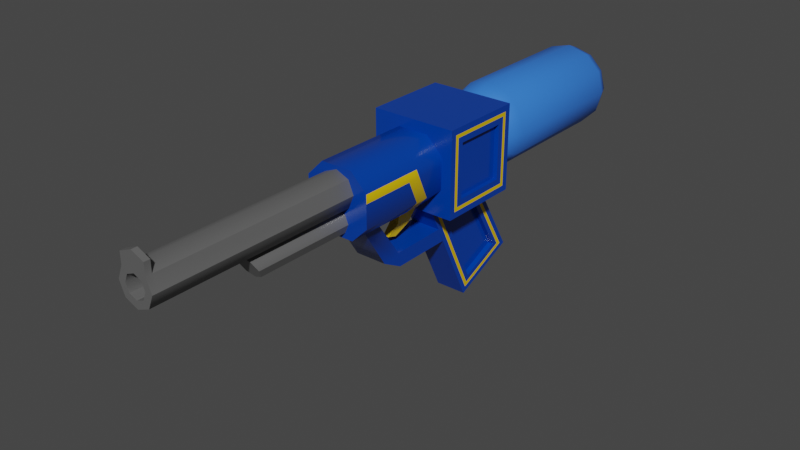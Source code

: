 # Source: Tembakan.blend  (saved by Blender 2.93.20; exported with 4.5.12 LTS)
import bpy
from mathutils import Matrix  # noqa: F401  (used for matrix-valued properties, if any)

bpy.ops.wm.read_factory_settings(use_empty=True)
scene = bpy.context.scene
scene.name = 'Scene'

# ---- collections
col_collection = bpy.data.collections.new('Collection'); scene.collection.children.link(col_collection)

# ---- materials (node trees are filled in below, after node groups)
mat_material_002 = bpy.data.materials.new('Material.002')
mat_material_002.use_transparent_shadow = False
mat_material_003 = bpy.data.materials.new('Material.003')
mat_material_003.use_transparent_shadow = False
mat_material_004 = bpy.data.materials.new('Material.004')
mat_material_004.use_transparent_shadow = False
mat_material_001 = bpy.data.materials.new('Material.001')
mat_material_001.use_transparent_shadow = False

# ---- node groups
ng_auto_smooth = bpy.data.node_groups.new('Auto Smooth', 'GeometryNodeTree')
_s = ng_auto_smooth.interface.new_socket(name='Geometry', in_out='OUTPUT', socket_type='NodeSocketGeometry')
_s = ng_auto_smooth.interface.new_socket(name='Geometry', in_out='INPUT', socket_type='NodeSocketGeometry')
_s = ng_auto_smooth.interface.new_socket(name='Angle', in_out='INPUT', socket_type='NodeSocketFloat')
_s.subtype = 'ANGLE'
_s.min_value = 0.0
_s.max_value = 3.142
ng_auto_smooth.is_modifier = True
_N = ng_auto_smooth.nodes; _L = ng_auto_smooth.links
n0 = _N.new('NodeGroupOutput'); n0.name = 'Group Output'; n0.location = (480, -100)
n1 = _N.new('NodeGroupInput'); n1.name = 'Group Input'; n1.location = (-420, -300)
n2 = _N.new('NodeGroupInput'); n2.name = 'Group Input.001'; n2.location = (-60, -100)
n3 = _N.new('GeometryNodeSetShadeSmooth'); n3.name = 'Set Shade Smooth'; n3.location = (120, -100)
n3.domain = 'EDGE'
n4 = _N.new('GeometryNodeSetShadeSmooth'); n4.name = 'Set Shade Smooth.001'; n4.location = (300, -100)
n5 = _N.new('GeometryNodeInputMeshEdgeAngle'); n5.name = 'Edge Angle'; n5.location = (-420, -220)
n6 = _N.new('GeometryNodeInputEdgeSmooth'); n6.name = 'Is Edge Smooth'; n6.location = (-60, -160)
n7 = _N.new('GeometryNodeInputShadeSmooth'); n7.name = 'Is Face Smooth'; n7.location = (-240, -340)
n8 = _N.new('FunctionNodeBooleanMath'); n8.name = 'Boolean Math'; n8.location = (-60, -220)
n9 = _N.new('FunctionNodeCompare'); n9.name = 'Compare'; n9.location = (-240, -180)
n9.operation = 'LESS_EQUAL'
_L.new(n5.outputs[0], n9.inputs[0])
_L.new(n4.outputs[0], n0.inputs[0])
_L.new(n1.outputs[1], n9.inputs[1])
_L.new(n9.outputs[0], n8.inputs[0])
_L.new(n7.outputs[0], n8.inputs[1])
_L.new(n2.outputs[0], n3.inputs[0])
_L.new(n6.outputs[0], n3.inputs[1])
_L.new(n3.outputs[0], n4.inputs[0])
_L.new(n8.outputs[0], n3.inputs[2])
n0.is_active_output = True

# ---- material node trees
mat_material_002.use_nodes = True; mat_material_002.node_tree.nodes.clear()
_N = mat_material_002.node_tree.nodes; _L = mat_material_002.node_tree.links
n0 = _N.new('ShaderNodeBsdfPrincipled'); n0.name = 'Principled BSDF'; n0.location = (10, 300)
n0.distribution = 'GGX'
n0.subsurface_method = 'BURLEY'
n0.inputs[0].default_value = (0.0, 0.04721, 0.3672, 1.0)
n0.inputs[2].default_value = 0.1838
n0.inputs[3].default_value = 1.45
n0.inputs[27].default_value = (0.0, 0.0, 0.0, 1.0)
n0.inputs[28].default_value = 1.0
n1 = _N.new('ShaderNodeOutputMaterial'); n1.name = 'Material Output'; n1.location = (300, 300)
_L.new(n0.outputs[0], n1.inputs[0])
n1.is_active_output = True
mat_material_003.use_nodes = True; mat_material_003.node_tree.nodes.clear()
_N = mat_material_003.node_tree.nodes; _L = mat_material_003.node_tree.links
n0 = _N.new('ShaderNodeBsdfPrincipled'); n0.name = 'Principled BSDF'; n0.location = (10, 300)
n0.distribution = 'GGX'
n0.subsurface_method = 'BURLEY'
n0.inputs[0].default_value = (0.214, 0.214, 0.214, 1.0)
n0.inputs[1].default_value = 0.5294
n0.inputs[3].default_value = 1.45
n0.inputs[27].default_value = (0.0, 0.0, 0.0, 1.0)
n0.inputs[28].default_value = 1.0
n1 = _N.new('ShaderNodeOutputMaterial'); n1.name = 'Material Output'; n1.location = (300, 300)
_L.new(n0.outputs[0], n1.inputs[0])
n1.is_active_output = True
mat_material_004.use_nodes = True; mat_material_004.node_tree.nodes.clear()
_N = mat_material_004.node_tree.nodes; _L = mat_material_004.node_tree.links
n0 = _N.new('ShaderNodeBsdfPrincipled'); n0.name = 'Principled BSDF'; n0.location = (10, 300)
n0.distribution = 'GGX'
n0.subsurface_method = 'BURLEY'
n0.inputs[0].default_value = (0.8, 0.5222, 0.0, 1.0)
n0.inputs[3].default_value = 1.45
n0.inputs[27].default_value = (0.0, 0.0, 0.0, 1.0)
n0.inputs[28].default_value = 1.0
n1 = _N.new('ShaderNodeOutputMaterial'); n1.name = 'Material Output'; n1.location = (300, 300)
_L.new(n0.outputs[0], n1.inputs[0])
n1.is_active_output = True
mat_material_001.use_nodes = True; mat_material_001.node_tree.nodes.clear()
_N = mat_material_001.node_tree.nodes; _L = mat_material_001.node_tree.links
n0 = _N.new('ShaderNodeBsdfPrincipled'); n0.name = 'Principled BSDF'; n0.location = (10, 300)
n0.distribution = 'GGX'
n0.subsurface_method = 'BURLEY'
n0.inputs[0].default_value = (0.0356, 0.1895, 0.8, 1.0)
n0.inputs[3].default_value = 1.45
n0.inputs[27].default_value = (0.0, 0.0, 0.0, 1.0)
n0.inputs[28].default_value = 1.0
n1 = _N.new('ShaderNodeOutputMaterial'); n1.name = 'Material Output'; n1.location = (300, 300)
_L.new(n0.outputs[0], n1.inputs[0])
n1.is_active_output = True

# ---- world
world_world = bpy.data.worlds.new('World'); scene.world = world_world
world_world.use_nodes = True; world_world.node_tree.nodes.clear()
_N = world_world.node_tree.nodes; _L = world_world.node_tree.links
n0 = _N.new('ShaderNodeOutputWorld'); n0.name = 'World Output'; n0.location = (300, 300)
n1 = _N.new('ShaderNodeBackground'); n1.name = 'Background'; n1.location = (10, 300)
n1.inputs[0].default_value = (0.05088, 0.05088, 0.05088, 1.0)
_L.new(n1.outputs[0], n0.inputs[0])
n0.is_active_output = True
world_world.color = (0.05088, 0.05088, 0.05088)
world_world.use_sun_shadow = False
world_world.sun_shadow_jitter_overblur = 0.0

# ---- meshes
me_cube_001 = bpy.data.meshes.new('Cube.001')
me_cube_001.from_pydata([(-0.7742, -1.0, -1.506), (-0.7742, -1.0, 0.04242), (-0.7742, 1.0, -1.506), (-0.7742, 1.0, 0.04242), (0.7742, -1.0, -1.506), (0.7742, -1.0, 0.04242), (0.7742, 1.0, -1.506), (0.7742, 1.0, 0.04242), (3.305, 0.3044, -0.1777), (3.305, 0.3044, -0.7865), (3.305, -0.3044, -0.7865), (3.305, -0.3044, -0.1777), (3.305, 0.4305, -0.4821), (3.305, -8.827e-08, -0.9126), (3.305, -1.301e-08, -0.05167), (3.305, -0.4305, -0.4821), (7.994, -8.827e-08, -0.9126), (8.13, 0.2574, -0.4821), (8.13, 0.182, -0.6642), (8.13, -8.548e-08, -0.7396), (8.13, -3.812e-08, -0.2247), (8.13, -0.182, -0.3001), (8.13, -0.2574, -0.4821), (8.13, -0.182, -0.6642), (8.13, 0.182, -0.3001), (7.994, 0.3044, -0.7865), (7.994, -0.4305, -0.4821), (7.994, -0.3044, -0.7865), (7.994, -1.301e-08, -0.05167), (7.994, 0.3044, -0.1777), (7.994, 0.4305, -0.4821), (7.994, -0.3044, -0.1777), (8.13, 2.162e-08, 0.2167), (8.13, -0.3044, 0.0906), (8.13, 0.3044, 0.0906), (7.994, 2.162e-08, 0.2167), (7.994, -0.3044, 0.0906), (7.994, 0.3044, 0.0906), (1.0, 0.3707, 0.0202), (1.0, 0.752, -0.3611), (1.0, 1.0, 0.2682), (1.0, 0.752, -1.102), (1.0, 0.3707, -1.484), (1.0, 1.0, -1.732), (1.0, -0.3707, -1.484), (1.0, -0.752, -1.102), (1.0, -1.0, -1.732), (1.0, -0.752, -0.3611), (1.0, -0.3707, 0.0202), (1.0, -1.0, 0.2682), (3.305, 0.752, -0.3611), (3.305, 0.3707, 0.0202), (3.305, 0.4033, -0.134), (3.305, 0.3707, -1.484), (3.305, 0.752, -1.102), (3.305, 0.546, -1.163), (3.305, -0.752, -1.102), (3.305, -0.3707, -1.484), (3.305, -0.546, -1.163), (3.305, -0.3707, 0.0202), (3.305, -0.752, -0.3611), (3.305, -0.4033, -0.134), (3.228, 0.1959, -0.9582), (3.228, 0.1959, -1.35), (3.228, -0.1959, -1.35), (3.228, -0.1959, -0.9582), (3.228, 0.2771, -1.154), (3.228, -7.358e-08, -1.431), (3.228, -2.514e-08, -0.877), (3.228, -0.2771, -1.154), (5.525, -7.358e-08, -1.431), (5.682, -0.2771, -1.154), (5.793, 0.1959, -0.9582), (5.682, 0.2771, -1.154), (5.571, 0.1959, -1.35), (5.571, -0.1959, -1.35), (5.839, -2.514e-08, -0.877), (5.793, -0.1959, -0.9582), (8.13, 0.4305, -0.4821), (8.13, 0.3044, -0.7865), (8.13, -8.827e-08, -0.9126), (8.13, -1.301e-08, -0.05167), (8.13, -0.3044, -0.1777), (8.13, -0.4305, -0.4821), (8.13, -0.3044, -0.7865), (8.13, 0.3044, -0.1777), (4.791, -5.618e-08, -0.4821), (4.791, -0.2574, -0.4821), (4.791, 0.2574, -0.4821), (4.791, -8.548e-08, -0.7396), (4.791, -3.812e-08, -0.2247), (4.791, 0.182, -0.6642), (4.791, -0.182, -0.3001), (4.791, -0.182, -0.6642), (4.791, 0.182, -0.3001), (-0.726, 0.3677, -1.928), (-0.7207, -0.3677, -1.937), (0.5269, 0.3677, -1.928), (0.5124, -0.3677, -1.937), (-1.665, 0.3677, -3.553), (-1.652, -0.3677, -3.549), (-0.5076, 0.3677, -4.077), (-0.512, -0.3677, -4.065), (2.923, 0.3707, 0.0202), (2.923, 0.752, -0.3611), (2.923, 0.3707, -1.484), (2.923, 0.752, -1.102), (2.923, -0.3707, -1.484), (2.923, -0.752, -1.102), (2.923, -0.3707, 0.0202), (2.923, -0.752, -0.3611), (2.488, 0.752, -0.3611), (2.488, 0.3707, -1.484), (2.488, -0.752, -1.102), (2.488, -0.3707, 0.0202), (2.488, 0.3707, 0.0202), (2.488, 0.752, -1.102), (2.488, -0.3707, -1.484), (2.488, -0.752, -0.3611), (1.903, -0.3707, -2.325), (1.903, 0.3707, -2.325), (0.5583, -0.3707, -2.311), (0.4115, -0.3707, -2.65), (0.4115, 0.3707, -2.65), (0.5583, 0.3707, -2.311), (1.853, -0.3707, -2.662), (2.348, -0.3707, -2.392), (1.973, -0.3707, -2.413), (2.348, 0.3707, -2.392), (1.853, 0.3707, -2.662), (1.973, 0.3707, -2.413), (1.803, 0.752, -0.3611), (1.3, 0.3707, -1.484), (1.471, -0.752, -1.102), (1.975, -0.3707, 0.0202), (1.975, 0.3707, 0.0202), (1.471, 0.752, -1.102), (1.3, -0.3707, -1.484), (1.803, -0.752, -0.3611), (1.637, 0.189, -1.484), (1.0, 0.189, -1.484), (1.0, -0.189, -1.484), (1.637, -0.189, -1.484), (1.611, 0.1035, -1.855), (1.277, 0.1035, -1.953), (1.277, -0.1035, -1.953), (1.611, -0.1035, -1.855), (1.869, 0.07076, -2.072), (1.64, 0.07076, -2.139), (1.64, -0.07076, -2.139), (1.869, -0.07076, -2.072), (0.6607, 0.3677, -1.844), (-0.7745, 0.3677, -1.844), (-0.7797, -0.3677, -1.835), (0.6751, -0.3677, -1.835), (-0.4675, 0.3677, -4.187), (-1.784, 0.3677, -3.592), (-1.797, -0.3677, -3.596), (-0.4631, -0.3677, -4.199), (0.3484, 0.2459, -2.04), (-0.6612, 0.2459, -2.04), (-0.6612, -0.2459, -2.04), (0.3484, -0.2459, -2.04), (-0.5612, 0.2459, -3.929), (-1.506, 0.2459, -3.502), (-1.506, -0.2459, -3.502), (-0.5612, -0.2459, -3.929), (-0.8584, -1.0, -1.59), (-0.8584, -1.0, 0.1266), (-0.8584, 1.0, 0.1266), (-0.8584, 1.0, -1.59), (0.8584, 1.0, -1.59), (0.8584, 1.0, 0.1266), (0.8584, -1.0, 0.1266), (0.8584, -1.0, -1.59), (-0.6326, -0.8955, -1.364), (-0.6326, -0.8955, -0.09917), (-0.6326, 0.8955, -0.09917), (-0.6326, 0.8955, -1.364), (0.6326, 0.8955, -1.364), (0.6326, 0.8955, -0.09917), (0.6326, -0.8955, -0.09917), (0.6326, -0.8955, -1.364), (-0.8392, -0.3677, -1.732), (0.8392, -0.3677, -1.732), (-1.943, -0.3677, -3.643), (-0.4139, -0.3677, -4.334), (-0.6612, -0.3677, -2.04), (0.3484, -0.3677, -2.04), (-1.506, -0.3677, -3.502), (-0.5612, -0.3677, -3.929), (0.8392, 0.3677, -1.732), (-0.8392, 0.3677, -1.732), (-0.4139, 0.3677, -4.334), (-1.943, 0.3677, -3.643), (0.3484, 0.3677, -2.04), (-0.6612, 0.3677, -2.04), (-0.5612, 0.3677, -3.929), (-1.506, 0.3677, -3.502), (-1.0, -1.0, -1.732), (-1.0, -1.0, 0.2682), (-1.0, 1.0, 0.2682), (-1.0, 1.0, -1.732), (1.0, 1.0, -1.732), (1.0, 1.0, 0.2682), (1.0, -1.0, 0.2682), (1.0, -1.0, -1.732), (-0.6326, -1.0, -1.364), (-0.6326, -1.0, -0.09917), (-0.6326, 1.0, -0.09917), (-0.6326, 1.0, -1.364), (0.6326, 1.0, -1.364), (0.6326, 1.0, -0.09917), (0.6326, -1.0, -0.09917), (0.6326, -1.0, -1.364), (2.285, 0.3707, 0.0202), (1.788, 0.752, -1.102), (1.619, -0.3707, -1.484), (2.116, -0.752, -0.3611), (2.116, 0.752, -0.3611), (1.619, 0.3707, -1.484), (1.788, -0.752, -1.102), (2.285, -0.3707, 0.0202), (1.0, -0.752, -0.6101), (3.305, -0.752, -0.6101), (2.923, -0.752, -0.6101), (2.488, -0.752, -0.6101), (1.692, -0.752, -0.6101), (2.006, -0.752, -0.6101), (1.0, 0.752, -0.5663), (3.305, 0.752, -0.5663), (2.923, 0.752, -0.5663), (2.488, 0.752, -0.5663), (1.711, 0.752, -0.5663), (2.025, 0.752, -0.5663), (-4.932, 0.9782, -0.6241), (-1.627, 0.9782, -0.6393), (-4.934, 0.8471, -1.113), (-1.629, 0.8471, -1.128), (-4.936, 0.4891, -1.471), (-1.631, 0.4891, -1.486), (-4.937, -2.464e-07, -1.602), (-1.631, 1.997e-07, -1.618), (-4.936, -0.4891, -1.471), (-1.631, -0.4891, -1.486), (-4.934, -0.8471, -1.113), (-1.629, -0.8471, -1.128), (-4.932, -0.9782, -0.6241), (-1.627, -0.9782, -0.6393), (-4.93, -0.8471, -0.135), (-1.625, -0.8471, -0.1503), (-4.928, -0.4891, 0.223), (-1.623, -0.4891, 0.2078), (-4.928, -4.548e-07, 0.3541), (-1.622, -8.68e-09, 0.3388), (-4.928, 0.4891, 0.223), (-1.623, 0.4891, 0.2078), (-4.93, 0.8471, -0.135), (-1.625, 0.8471, -0.1503), (-5.237, 0.8533, -0.6227), (-5.239, 0.739, -1.049), (-5.241, 0.4266, -1.362), (-5.241, -3.002e-07, -1.476), (-5.241, -0.4266, -1.362), (-5.239, -0.739, -1.049), (-5.237, -0.8533, -0.6227), (-5.235, -0.739, -0.196), (-5.234, -0.4266, 0.1163), (-5.233, -4.82e-07, 0.2306), (-5.234, 0.4266, 0.1163), (-5.235, 0.739, -0.196), (-5.302, 0.7208, -0.6224), (-5.303, 0.6242, -0.9828), (-5.304, 0.3604, -1.247), (-5.305, -3.203e-07, -1.343), (-5.304, -0.3604, -1.247), (-5.303, -0.6242, -0.9828), (-5.302, -0.7208, -0.6224), (-5.3, -0.6242, -0.262), (-5.299, -0.3604, 0.001854), (-5.298, -4.739e-07, 0.09842), (-5.299, 0.3604, 0.001854), (-5.3, 0.6242, -0.262), (-1.195, 0.7111, -1.052), (-1.193, 0.8211, -0.6413), (-1.196, 0.4106, -1.352), (-1.197, 2.425e-07, -1.462), (-1.196, -0.4106, -1.352), (-1.195, -0.7111, -1.052), (-1.193, -0.8211, -0.6413), (-1.191, -0.7111, -0.2308), (-1.19, -0.4106, 0.06976), (-1.189, 6.752e-08, 0.1798), (-1.19, 0.4106, 0.06976), (-1.191, 0.7111, -0.2308), (-0.9614, 0.391, -0.8681), (-0.9603, 0.4514, -0.6424), (-0.9621, 0.2257, -1.033), (-0.9624, 2.389e-07, -1.094), (-0.9621, -0.2257, -1.033), (-0.9614, -0.391, -0.8681), (-0.9603, -0.4514, -0.6424), (-0.9593, -0.391, -0.4167), (-0.9585, -0.2257, -0.2515), (-0.9582, 1.427e-07, -0.191), (-0.9585, 0.2257, -0.2515), (-0.9593, 0.391, -0.4167), (-0.319, 0.391, -0.8711), (-0.3179, 0.4514, -0.6454), (-0.3197, 0.2257, -1.036), (-0.32, 3.256e-07, -1.097), (-0.3197, -0.2257, -1.036), (-0.319, -0.391, -0.8711), (-0.3179, -0.4514, -0.6454), (-0.3169, -0.391, -0.4197), (-0.3161, -0.2257, -0.2544), (-0.3159, 2.294e-07, -0.194), (-0.3161, 0.2257, -0.2544), (-0.3169, 0.391, -0.4197), (-0.3188, 0.3318, -0.8369), (-0.3179, 0.3831, -0.6454), (-0.3195, 0.1916, -0.9772), (-0.3197, 3.195e-07, -1.029), (-0.3195, -0.1916, -0.9772), (-0.3188, -0.3318, -0.8369), (-0.3179, -0.3831, -0.6454), (-0.3171, -0.3318, -0.4538), (-0.3164, -0.1916, -0.3136), (-0.3162, 2.379e-07, -0.2623), (-0.3164, 0.1916, -0.3136), (-0.3171, 0.3318, -0.4538), (0.3236, 0.3318, -0.8399), (0.3245, 0.3831, -0.6483), (0.3229, 0.1916, -0.9801), (0.3227, 4.062e-07, -1.031), (0.3229, -0.1916, -0.9801), (0.3236, -0.3318, -0.8399), (0.3245, -0.3831, -0.6483), (0.3253, -0.3318, -0.4568), (0.326, -0.1916, -0.3166), (0.3262, 3.246e-07, -0.2652), (0.326, 0.1916, -0.3166), (0.3253, 0.3318, -0.4568)], [], [(199, 200, 201, 202), (212, 211, 179, 180), (207, 214, 182, 175), (199, 202, 192, 183), (204, 201, 200, 205), (231, 104, 50, 230), (107, 105, 53, 57), (103, 109, 59, 51), (55, 54, 230, 50, 52, 8, 12, 9), (225, 108, 56, 224), (205, 206, 46, 45, 223, 47, 49), (206, 203, 43, 42, 44, 46), (204, 205, 49, 48, 38, 40), (30, 29, 85, 78), (61, 60, 224, 56, 58, 10, 15, 11), (58, 57, 53, 55, 9, 13, 10), (52, 51, 59, 61, 11, 14, 8), (28, 31, 36, 35), (16, 25, 79, 80), (26, 27, 84, 83), (18, 17, 88, 91), (20, 21, 92, 90), (17, 24, 94, 88), (24, 20, 90, 94), (82, 81, 32, 33), (31, 26, 83, 82), (25, 30, 78, 79), (27, 16, 80, 84), (10, 13, 16, 27), (9, 12, 30, 25), (11, 15, 26, 31), (14, 11, 31, 28), (15, 10, 27, 26), (13, 9, 25, 16), (8, 14, 28, 29), (12, 8, 29, 30), (37, 35, 32, 34), (35, 36, 33, 32), (85, 29, 37, 34), (29, 28, 35, 37), (81, 85, 34, 32), (31, 82, 33, 36), (38, 39, 40), (41, 42, 43), (44, 45, 46), (47, 48, 49), (50, 51, 52), (53, 54, 55), (56, 57, 58), (59, 60, 61), (103, 51, 50, 104), (132, 42, 41, 136), (107, 57, 56, 108), (134, 48, 47, 138), (203, 204, 40, 39, 229, 41, 43), (72, 76, 77, 71, 75, 70, 74, 73), (66, 62, 72, 73), (62, 68, 76, 72), (67, 63, 74, 70), (69, 64, 75, 71), (68, 65, 77, 76), (65, 69, 71, 77), (63, 66, 73, 74), (64, 67, 70, 75), (17, 18, 79, 78), (18, 19, 80, 79), (21, 20, 81, 82), (23, 22, 83, 84), (24, 17, 78, 85), (19, 23, 84, 80), (20, 24, 85, 81), (22, 21, 82, 83), (86, 90, 92, 87), (89, 86, 87, 93), (91, 88, 86, 89), (88, 94, 90, 86), (21, 22, 87, 92), (23, 19, 89, 93), (22, 23, 93, 87), (19, 18, 91, 89), (197, 198, 164, 163), (203, 206, 184, 191), (206, 199, 183, 184), (202, 203, 191, 192), (194, 193, 186, 185), (187, 189, 165, 161), (191, 184, 186, 193), (183, 192, 194, 185), (59, 109, 110, 60), (117, 107, 108, 113), (53, 105, 106, 54), (115, 103, 104, 111), (226, 113, 108, 225), (115, 114, 109, 103), (232, 111, 104, 231), (234, 219, 111, 232), (217, 220, 112, 117), (215, 222, 114, 115), (228, 221, 113, 226), (215, 115, 111, 219), (217, 117, 113, 221), (109, 114, 118, 110), (105, 112, 116, 106), (112, 105, 128, 130, 120), (129, 125, 122, 123), (107, 117, 119, 127, 126), (117, 112, 120, 119), (121, 124, 123, 122), (105, 107, 126, 128), (119, 120, 124, 121), (120, 130, 129, 123, 124), (125, 126, 127), (128, 129, 130), (128, 126, 125, 129), (125, 127, 119, 121, 122), (44, 137, 133, 45), (38, 135, 131, 39), (223, 45, 133, 227), (38, 48, 134, 135), (42, 132, 139, 140), (229, 39, 131, 233), (222, 134, 138, 218), (220, 132, 136, 216), (140, 139, 143, 144), (132, 137, 142, 139), (137, 44, 141, 142), (44, 42, 140, 141), (143, 146, 150, 147), (139, 142, 146, 143), (141, 140, 144, 145), (142, 141, 145, 146), (149, 148, 147, 150), (145, 144, 148, 149), (146, 145, 149, 150), (144, 143, 147, 148), (97, 95, 152, 151), (96, 98, 154, 153), (99, 101, 155, 156), (102, 100, 157, 158), (100, 96, 153, 157), (98, 102, 158, 154), (101, 97, 151, 155), (95, 99, 156, 152), (162, 161, 165, 166), (160, 159, 163, 164), (196, 195, 159, 160), (198, 196, 160, 164), (190, 188, 162, 166), (189, 190, 166, 165), (188, 187, 161, 162), (195, 197, 163, 159), (0, 1, 168, 167), (3, 2, 170, 169), (2, 6, 171, 170), (7, 3, 169, 172), (6, 7, 172, 171), (5, 4, 174, 173), (4, 0, 167, 174), (1, 5, 173, 168), (178, 177, 180, 179), (182, 181, 176, 175), (211, 210, 178, 179), (208, 207, 175, 176), (213, 208, 176, 181), (214, 213, 181, 182), (209, 212, 180, 177), (210, 209, 177, 178), (153, 154, 184, 183), (158, 157, 185, 186), (157, 153, 183, 185), (154, 158, 186, 184), (98, 96, 187, 188), (100, 102, 190, 189), (96, 100, 189, 187), (102, 98, 188, 190), (151, 152, 192, 191), (156, 155, 193, 194), (155, 151, 191, 193), (152, 156, 194, 192), (95, 97, 195, 196), (101, 99, 198, 197), (97, 101, 197, 195), (99, 95, 196, 198), (167, 168, 200, 199), (169, 170, 202, 201), (170, 171, 203, 202), (172, 169, 201, 204), (171, 172, 204, 203), (173, 174, 206, 205), (174, 167, 199, 206), (168, 173, 205, 200), (1, 0, 207, 208), (2, 3, 209, 210), (6, 2, 210, 211), (3, 7, 212, 209), (7, 6, 211, 212), (4, 5, 213, 214), (0, 4, 214, 207), (5, 1, 208, 213), (112, 220, 216, 116), (114, 222, 218, 118), (137, 217, 221, 133), (135, 215, 219, 131), (227, 133, 221, 228), (135, 134, 222, 215), (137, 132, 220, 217), (233, 131, 219, 234), (138, 227, 228, 218), (47, 223, 227, 138), (218, 228, 226, 118), (118, 226, 225, 110), (110, 225, 224, 60), (136, 233, 234, 216), (41, 229, 233, 136), (216, 234, 232, 116), (116, 232, 231, 106), (106, 231, 230, 54), (235, 236, 238, 237), (237, 238, 240, 239), (239, 240, 242, 241), (241, 242, 244, 243), (243, 244, 246, 245), (245, 246, 248, 247), (247, 248, 250, 249), (249, 250, 252, 251), (251, 252, 254, 253), (253, 254, 256, 255), (250, 248, 289, 290), (255, 256, 258, 257), (257, 258, 236, 235), (247, 249, 266, 265), (264, 265, 277, 276), (245, 247, 265, 264), (243, 245, 264, 263), (241, 243, 263, 262), (257, 235, 259, 270), (235, 237, 260, 259), (239, 241, 262, 261), (255, 257, 270, 269), (237, 239, 261, 260), (253, 255, 269, 268), (251, 253, 268, 267), (249, 251, 267, 266), (271, 272, 273, 274, 275, 276, 277, 278, 279, 280, 281, 282), (261, 262, 274, 273), (268, 269, 281, 280), (265, 266, 278, 277), (262, 263, 275, 274), (269, 270, 282, 281), (259, 260, 272, 271), (266, 267, 279, 278), (263, 264, 276, 275), (270, 259, 271, 282), (260, 261, 273, 272), (267, 268, 280, 279), (288, 287, 299, 300), (248, 246, 288, 289), (246, 244, 287, 288), (244, 242, 286, 287), (236, 258, 294, 284), (238, 236, 284, 283), (242, 240, 285, 286), (258, 256, 293, 294), (240, 238, 283, 285), (256, 254, 292, 293), (254, 252, 291, 292), (252, 250, 290, 291), (300, 299, 311, 312), (284, 294, 306, 296), (285, 283, 295, 297), (292, 291, 303, 304), (289, 288, 300, 301), (286, 285, 297, 298), (293, 292, 304, 305), (290, 289, 301, 302), (287, 286, 298, 299), (294, 293, 305, 306), (283, 284, 296, 295), (291, 290, 302, 303), (315, 314, 326, 327), (296, 306, 318, 308), (297, 295, 307, 309), (304, 303, 315, 316), (301, 300, 312, 313), (298, 297, 309, 310), (305, 304, 316, 317), (302, 301, 313, 314), (299, 298, 310, 311), (306, 305, 317, 318), (295, 296, 308, 307), (303, 302, 314, 315), (319, 320, 332, 331), (312, 311, 323, 324), (308, 318, 330, 320), (309, 307, 319, 321), (316, 315, 327, 328), (313, 312, 324, 325), (310, 309, 321, 322), (317, 316, 328, 329), (314, 313, 325, 326), (311, 310, 322, 323), (318, 317, 329, 330), (307, 308, 320, 319), (331, 332, 342, 341, 340, 339, 338, 337, 336, 335, 334, 333), (327, 326, 338, 339), (324, 323, 335, 336), (320, 330, 342, 332), (321, 319, 331, 333), (328, 327, 339, 340), (325, 324, 336, 337), (322, 321, 333, 334), (329, 328, 340, 341), (326, 325, 337, 338), (323, 322, 334, 335), (330, 329, 341, 342)])
me_cube_001.polygons.foreach_set('use_smooth', [True] * 315)
me_cube_001.polygons.foreach_set('material_index', [0, 0, 0, 0, 0, 2, 0, 0, 0, 0, 0, 0, 0, 1, 0, 0, 0, 1, 1, 1, 1, 1, 1, 1, 1, 1, 1, 1, 1, 1, 1, 1, 1, 1, 1, 1, 1, 1, 1, 1, 1, 1, 0, 0, 0, 0, 0, 0, 0, 0, 0, 0, 0, 0, 0, 1, 1, 1, 1, 1, 1, 1, 1, 1, 1, 1, 1, 1, 1, 1, 1, 1, 1, 1, 1, 1, 1, 1, 1, 1, 0, 0, 0, 0, 0, 0, 0, 0, 0, 0, 0, 0, 0, 0, 2, 2, 0, 0, 0, 0, 0, 0, 0, 0, 0, 0, 0, 0, 0, 0, 0, 0, 0, 0, 0, 0, 0, 0, 0, 0, 0, 0, 2, 2, 0, 0, 0, 2, 2, 2, 2, 2, 2, 2, 2, 2, 2, 2, 2, 2, 2, 2, 2, 0, 0, 0, 0, 0, 0, 0, 0, 2, 2, 2, 2, 2, 2, 2, 2, 0, 0, 0, 0, 0, 0, 0, 0, 0, 0, 0, 0, 0, 0, 0, 0, 0, 0, 0, 0, 0, 0, 0, 0, 0, 0, 0, 0, 0, 0, 0, 0, 0, 0, 0, 0, 0, 0, 0, 0, 0, 0, 2, 0, 2, 0, 2, 2, 2, 0, 2, 2, 2, 2, 0, 0, 0, 0, 3, 3, 3, 3, 3, 3, 3, 3, 3, 3, 3, 3, 3, 3, 3, 3, 3, 3, 3, 3, 3, 3, 3, 3, 3, 3, 3, 3, 3, 3, 3, 3, 3, 3, 3, 3, 3, 3, 3, 3, 3, 3, 3, 3, 3, 3, 3, 3, 3, 3, 3, 3, 3, 3, 3, 3, 3, 3, 3, 3, 3, 3, 3, 3, 3, 3, 3, 3, 3, 3, 3, 3, 3, 3, 3, 3, 3, 3, 3, 3, 3, 3, 3, 3, 3, 3, 3, 3, 3, 3, 3, 3, 3, 3, 3, 3, 3, 3])
_uv = me_cube_001.uv_layers.new(name='UVMap')
_uv.uv.foreach_set('vector', [0.375, 0.0, 0.625, 0.0, 0.625, 0.25, 0.375, 0.25, 0.5791, 0.4541, 0.4209, 0.4541, 0.4209, 0.4541, 0.5791, 0.4541, 0.4209, 0.9541, 0.4209, 0.7959, 0.4209, 0.7959, 0.4209, 0.9541, 0.375, 0.0, 0.375, 0.25, 0.375, 0.25, 0.375, 0.0, 0.625, 0.5, 0.875, 0.5, 0.875, 0.75, 0.625, 0.75, 0.5275, 0.5, 0.5616, 0.5, 0.5616, 0.5, 0.5275, 0.5, 0.375, 0.6866, 0.375, 0.5634, 0.375, 0.5634, 0.375, 0.6866, 0.625, 0.5634, 0.625, 0.6866, 0.625, 0.6866, 0.625, 0.5634, 0.375, 0.5, 0.4384, 0.5, 0.5275, 0.5, 0.5616, 0.5, 0.625, 0.5, 0.625, 0.5, 0.5, 0.5, 0.375, 0.5, 0.5202, 0.75, 0.4384, 0.75, 0.4384, 0.75, 0.5202, 0.75, 0.625, 0.75, 0.375, 0.75, 0.375, 0.75, 0.4384, 0.75, 0.5202, 0.75, 0.5616, 0.75, 0.625, 0.75, 0.375, 0.75, 0.375, 0.5, 0.375, 0.5, 0.375, 0.5634, 0.375, 0.6866, 0.375, 0.75, 0.625, 0.5, 0.625, 0.75, 0.625, 0.75, 0.625, 0.6866, 0.625, 0.5634, 0.625, 0.5, 0.5, 0.5, 0.625, 0.5, 0.625, 0.5, 0.5, 0.5, 0.625, 0.75, 0.5616, 0.75, 0.5202, 0.75, 0.4384, 0.75, 0.375, 0.75, 0.375, 0.75, 0.5, 0.75, 0.625, 0.75, 0.375, 0.75, 0.375, 0.6866, 0.375, 0.5634, 0.375, 0.5, 0.375, 0.5, 0.375, 0.625, 0.375, 0.75, 0.625, 0.5, 0.625, 0.5634, 0.625, 0.6866, 0.625, 0.75, 0.625, 0.75, 0.625, 0.625, 0.625, 0.5, 0.625, 0.625, 0.625, 0.75, 0.625, 0.75, 0.625, 0.625, 0.375, 0.625, 0.375, 0.5, 0.375, 0.5, 0.375, 0.625, 0.5, 0.75, 0.375, 0.75, 0.375, 0.75, 0.5, 0.75, 0.4358, 0.5608, 0.5, 0.5502, 0.5, 0.5502, 0.4358, 0.5608, 0.5748, 0.625, 0.5642, 0.6892, 0.5642, 0.6892, 0.5748, 0.625, 0.5, 0.5502, 0.5642, 0.5608, 0.5642, 0.5608, 0.5, 0.5502, 0.5642, 0.5608, 0.5748, 0.625, 0.5748, 0.625, 0.5642, 0.5608, 0.625, 0.75, 0.625, 0.625, 0.625, 0.625, 0.625, 0.75, 0.625, 0.75, 0.5, 0.75, 0.5, 0.75, 0.625, 0.75, 0.375, 0.5, 0.5, 0.5, 0.5, 0.5, 0.375, 0.5, 0.375, 0.75, 0.375, 0.625, 0.375, 0.625, 0.375, 0.75, 0.375, 0.75, 0.375, 0.625, 0.375, 0.625, 0.375, 0.75, 0.375, 0.5, 0.5, 0.5, 0.5, 0.5, 0.375, 0.5, 0.625, 0.75, 0.5, 0.75, 0.5, 0.75, 0.625, 0.75, 0.625, 0.625, 0.625, 0.75, 0.625, 0.75, 0.625, 0.625, 0.5, 0.75, 0.375, 0.75, 0.375, 0.75, 0.5, 0.75, 0.375, 0.625, 0.375, 0.5, 0.375, 0.5, 0.375, 0.625, 0.625, 0.5, 0.625, 0.625, 0.625, 0.625, 0.625, 0.5, 0.5, 0.5, 0.625, 0.5, 0.625, 0.5, 0.5, 0.5, 0.625, 0.5, 0.625, 0.625, 0.625, 0.625, 0.625, 0.5, 0.625, 0.625, 0.625, 0.75, 0.625, 0.75, 0.625, 0.625, 0.625, 0.5, 0.625, 0.5, 0.625, 0.5, 0.625, 0.5, 0.625, 0.5, 0.625, 0.625, 0.625, 0.625, 0.625, 0.5, 0.625, 0.625, 0.625, 0.5, 0.625, 0.5, 0.625, 0.625, 0.625, 0.75, 0.625, 0.75, 0.625, 0.75, 0.625, 0.75, 0.625, 0.5634, 0.625, 0.5, 0.625, 0.5, 0.4384, 0.5, 0.375, 0.5, 0.375, 0.5, 0.375, 0.6866, 0.375, 0.75, 0.375, 0.75, 0.5616, 0.75, 0.625, 0.75, 0.625, 0.75, 0.5616, 0.5, 0.625, 0.5, 0.625, 0.5, 0.375, 0.5634, 0.375, 0.5, 0.375, 0.5, 0.4384, 0.75, 0.375, 0.75, 0.375, 0.75, 0.625, 0.6866, 0.625, 0.75, 0.625, 0.75, 0.625, 0.5634, 0.625, 0.5634, 0.5616, 0.5, 0.5616, 0.5, 0.375, 0.5634, 0.375, 0.5634, 0.4384, 0.5, 0.4384, 0.5, 0.375, 0.6866, 0.375, 0.6866, 0.4384, 0.75, 0.4384, 0.75, 0.625, 0.6866, 0.625, 0.6866, 0.5616, 0.75, 0.5616, 0.75, 0.375, 0.5, 0.625, 0.5, 0.625, 0.5, 0.5616, 0.5, 0.5275, 0.5, 0.4384, 0.5, 0.375, 0.5, 0.625, 0.5, 0.625, 0.625, 0.625, 0.75, 0.5, 0.75, 0.375, 0.75, 0.375, 0.625, 0.375, 0.5, 0.5, 0.5, 0.5, 0.5, 0.625, 0.5, 0.625, 0.5, 0.5, 0.5, 0.625, 0.5, 0.625, 0.625, 0.625, 0.625, 0.625, 0.5, 0.375, 0.625, 0.375, 0.5, 0.375, 0.5, 0.375, 0.625, 0.5, 0.75, 0.375, 0.75, 0.375, 0.75, 0.5, 0.75, 0.625, 0.625, 0.625, 0.75, 0.625, 0.75, 0.625, 0.625, 0.625, 0.75, 0.5, 0.75, 0.5, 0.75, 0.625, 0.75, 0.375, 0.5, 0.5, 0.5, 0.5, 0.5, 0.375, 0.5, 0.375, 0.75, 0.375, 0.625, 0.375, 0.625, 0.375, 0.75, 0.5, 0.5502, 0.4358, 0.5608, 0.375, 0.5, 0.5, 0.5, 0.4358, 0.5608, 0.4252, 0.625, 0.375, 0.625, 0.375, 0.5, 0.5642, 0.6892, 0.5748, 0.625, 0.625, 0.625, 0.625, 0.75, 0.4358, 0.6892, 0.5, 0.6998, 0.5, 0.75, 0.375, 0.75, 0.5642, 0.5608, 0.5, 0.5502, 0.5, 0.5, 0.625, 0.5, 0.4252, 0.625, 0.4358, 0.6892, 0.375, 0.75, 0.375, 0.625, 0.5748, 0.625, 0.5642, 0.5608, 0.625, 0.5, 0.625, 0.625, 0.5, 0.6998, 0.5642, 0.6892, 0.625, 0.75, 0.5, 0.75, 0.5, 0.625, 0.5748, 0.625, 0.5642, 0.6892, 0.5, 0.6998, 0.4252, 0.625, 0.5, 0.625, 0.5, 0.6998, 0.4358, 0.6892, 0.4358, 0.5608, 0.5, 0.5502, 0.5, 0.625, 0.4252, 0.625, 0.5, 0.5502, 0.5642, 0.5608, 0.5748, 0.625, 0.5, 0.625, 0.5642, 0.6892, 0.5, 0.6998, 0.5, 0.6998, 0.5642, 0.6892, 0.4358, 0.6892, 0.4252, 0.625, 0.4252, 0.625, 0.4358, 0.6892, 0.5, 0.6998, 0.4358, 0.6892, 0.4358, 0.6892, 0.5, 0.6998, 0.4252, 0.625, 0.4358, 0.5608, 0.4358, 0.5608, 0.4252, 0.625, 0.375, 0.4531, 0.375, 0.2971, 0.375, 0.2971, 0.375, 0.4531, 0.375, 0.5, 0.375, 0.75, 0.375, 0.75, 0.375, 0.5, 0.375, 0.75, 0.375, 1.0, 0.375, 1.0, 0.375, 0.75, 0.375, 0.25, 0.375, 0.5, 0.375, 0.5, 0.375, 0.25, 0.125, 0.5, 0.375, 0.5, 0.375, 0.75, 0.125, 0.75, 0.375, 0.9491, 0.375, 0.9529, 0.375, 0.9529, 0.375, 0.9491, 0.375, 0.5, 0.375, 0.75, 0.375, 0.75, 0.375, 0.5, 0.375, 0.0, 0.375, 0.25, 0.375, 0.25, 0.375, 0.0, 0.625, 0.6866, 0.625, 0.6866, 0.5616, 0.75, 0.5616, 0.75, 0.375, 0.6866, 0.375, 0.6866, 0.4384, 0.75, 0.4384, 0.75, 0.375, 0.5634, 0.375, 0.5634, 0.4384, 0.5, 0.4384, 0.5, 0.625, 0.5634, 0.625, 0.5634, 0.5616, 0.5, 0.5616, 0.5, 0.5202, 0.75, 0.4384, 0.75, 0.4384, 0.75, 0.5202, 0.75, 0.625, 0.5634, 0.625, 0.6866, 0.625, 0.6866, 0.625, 0.5634, 0.5275, 0.5, 0.5616, 0.5, 0.5616, 0.5, 0.5275, 0.5, 0.5275, 0.5, 0.5616, 0.5, 0.5616, 0.5, 0.5275, 0.5, 0.375, 0.6866, 0.375, 0.5634, 0.375, 0.5634, 0.375, 0.6866, 0.625, 0.5634, 0.625, 0.6866, 0.625, 0.6866, 0.625, 0.5634, 0.5202, 0.75, 0.4384, 0.75, 0.4384, 0.75, 0.5202, 0.75, 0.625, 0.5634, 0.625, 0.5634, 0.5616, 0.5, 0.5616, 0.5, 0.375, 0.6866, 0.375, 0.6866, 0.4384, 0.75, 0.4384, 0.75, 0.625, 0.6866, 0.625, 0.6866, 0.5616, 0.75, 0.5616, 0.75, 0.375, 0.5634, 0.375, 0.5634, 0.4384, 0.5, 0.4384, 0.5, 0.375, 0.5634, 0.375, 0.5634, 0.375, 0.5634, 0.375, 0.5634, 0.375, 0.5634, 0.375, 0.5634, 0.375, 0.6866, 0.375, 0.6866, 0.375, 0.5634, 0.375, 0.6866, 0.375, 0.6866, 0.375, 0.6866, 0.375, 0.6866, 0.375, 0.6866, 0.375, 0.6866, 0.375, 0.5634, 0.375, 0.5634, 0.375, 0.6866, 0.375, 0.6866, 0.375, 0.5634, 0.375, 0.5634, 0.375, 0.6866, 0.375, 0.5634, 0.375, 0.6866, 0.375, 0.6866, 0.375, 0.5634, 0.375, 0.6866, 0.375, 0.5634, 0.375, 0.5634, 0.375, 0.6866, 0.375, 0.5634, 0.375, 0.5634, 0.375, 0.5634, 0.375, 0.5634, 0.375, 0.5634, 0.375, 0.6866, 0.375, 0.6866, 0.375, 0.6866, 0.375, 0.5634, 0.375, 0.5634, 0.375, 0.5634, 0.375, 0.5634, 0.375, 0.6866, 0.375, 0.6866, 0.375, 0.5634, 0.375, 0.6866, 0.375, 0.6866, 0.375, 0.6866, 0.375, 0.6866, 0.375, 0.6866, 0.375, 0.6866, 0.375, 0.6866, 0.4384, 0.75, 0.4384, 0.75, 0.625, 0.5634, 0.625, 0.5634, 0.5616, 0.5, 0.5616, 0.5, 0.5202, 0.75, 0.4384, 0.75, 0.4384, 0.75, 0.5202, 0.75, 0.625, 0.5634, 0.625, 0.6866, 0.625, 0.6866, 0.625, 0.5634, 0.375, 0.5634, 0.375, 0.5634, 0.375, 0.5634, 0.375, 0.5634, 0.5275, 0.5, 0.5616, 0.5, 0.5616, 0.5, 0.5275, 0.5, 0.625, 0.6866, 0.625, 0.6866, 0.5616, 0.75, 0.5616, 0.75, 0.375, 0.5634, 0.375, 0.5634, 0.4384, 0.5, 0.4384, 0.5, 0.375, 0.5634, 0.375, 0.5634, 0.375, 0.5634, 0.375, 0.5634, 0.375, 0.5634, 0.375, 0.6866, 0.375, 0.6866, 0.375, 0.5634, 0.375, 0.6866, 0.375, 0.6866, 0.375, 0.6866, 0.375, 0.6866, 0.375, 0.6866, 0.375, 0.5634, 0.375, 0.5634, 0.375, 0.6866, 0.375, 0.5634, 0.375, 0.6866, 0.375, 0.6866, 0.375, 0.5634, 0.375, 0.5634, 0.375, 0.6866, 0.375, 0.6866, 0.375, 0.5634, 0.375, 0.6866, 0.375, 0.5634, 0.375, 0.5634, 0.375, 0.6866, 0.375, 0.6866, 0.375, 0.6866, 0.375, 0.6866, 0.375, 0.6866, 0.375, 0.6866, 0.375, 0.5634, 0.375, 0.5634, 0.375, 0.6866, 0.375, 0.6866, 0.375, 0.5634, 0.375, 0.5634, 0.375, 0.6866, 0.375, 0.6866, 0.375, 0.6866, 0.375, 0.6866, 0.375, 0.6866, 0.375, 0.5634, 0.375, 0.5634, 0.375, 0.5634, 0.375, 0.5634, 0.375, 0.4679, 0.375, 0.2824, 0.375, 0.2685, 0.375, 0.4817, 0.375, 0.9661, 0.375, 0.7835, 0.375, 0.7668, 0.375, 0.983, 0.375, 0.28, 0.375, 0.4701, 0.375, 0.4829, 0.375, 0.2671, 0.375, 0.7813, 0.375, 0.9686, 0.375, 0.9843, 0.375, 0.7657, 0.375, 0.9686, 0.375, 0.9661, 0.375, 0.983, 0.375, 0.9843, 0.375, 0.7835, 0.375, 0.7813, 0.375, 0.7657, 0.375, 0.7668, 0.375, 0.4701, 0.375, 0.4679, 0.375, 0.4817, 0.375, 0.4829, 0.375, 0.2824, 0.375, 0.28, 0.375, 0.2671, 0.375, 0.2685, 0.375, 0.8004, 0.375, 0.9491, 0.375, 0.9529, 0.375, 0.7969, 0.375, 0.3009, 0.375, 0.4496, 0.375, 0.4531, 0.375, 0.2971, 0.375, 0.3009, 0.375, 0.4496, 0.375, 0.4496, 0.375, 0.3009, 0.375, 0.2971, 0.375, 0.3009, 0.375, 0.3009, 0.375, 0.2971, 0.375, 0.7969, 0.375, 0.8004, 0.375, 0.8004, 0.375, 0.7969, 0.375, 0.9529, 0.375, 0.7969, 0.375, 0.7969, 0.375, 0.9529, 0.375, 0.8004, 0.375, 0.9491, 0.375, 0.9491, 0.375, 0.8004, 0.375, 0.4496, 0.375, 0.4531, 0.375, 0.4531, 0.375, 0.4496, 0.4032, 0.9718, 0.5968, 0.9718, 0.6073, 0.9823, 0.3927, 0.9823, 0.5968, 0.2782, 0.4032, 0.2782, 0.3927, 0.2677, 0.6073, 0.2677, 0.4032, 0.2782, 0.4032, 0.4718, 0.3927, 0.4823, 0.3927, 0.2677, 0.5968, 0.4718, 0.5968, 0.2782, 0.6073, 0.2677, 0.6073, 0.4823, 0.4032, 0.4718, 0.5968, 0.4718, 0.6073, 0.4823, 0.3927, 0.4823, 0.5968, 0.7782, 0.4032, 0.7782, 0.3927, 0.7677, 0.6073, 0.7677, 0.4032, 0.7782, 0.4032, 0.9718, 0.3927, 0.9823, 0.3927, 0.7677, 0.5968, 0.9718, 0.5968, 0.7782, 0.6073, 0.7677, 0.6073, 0.9823, 0.4209, 0.2959, 0.5791, 0.2959, 0.5791, 0.4541, 0.4209, 0.4541, 0.4209, 0.7959, 0.5791, 0.7959, 0.5791, 0.9541, 0.4209, 0.9541, 0.4209, 0.4541, 0.4209, 0.2959, 0.4209, 0.2959, 0.4209, 0.4541, 0.5791, 0.9541, 0.4209, 0.9541, 0.4209, 0.9541, 0.5791, 0.9541, 0.5791, 0.7959, 0.5791, 0.9541, 0.5791, 0.9541, 0.5791, 0.7959, 0.4209, 0.7959, 0.5791, 0.7959, 0.5791, 0.7959, 0.4209, 0.7959, 0.5791, 0.2959, 0.5791, 0.4541, 0.5791, 0.4541, 0.5791, 0.2959, 0.4209, 0.2959, 0.5791, 0.2959, 0.5791, 0.2959, 0.4209, 0.2959, 0.375, 0.983, 0.375, 0.7668, 0.375, 0.75, 0.375, 1.0, 0.375, 0.7657, 0.375, 0.9843, 0.375, 1.0, 0.375, 0.75, 0.375, 0.9843, 0.375, 0.983, 0.375, 1.0, 0.375, 1.0, 0.375, 0.7668, 0.375, 0.7657, 0.375, 0.75, 0.375, 0.75, 0.375, 0.7835, 0.375, 0.9661, 0.375, 0.9491, 0.375, 0.8004, 0.375, 0.9686, 0.375, 0.7813, 0.375, 0.7969, 0.375, 0.9529, 0.375, 0.9661, 0.375, 0.9686, 0.375, 0.9529, 0.375, 0.9491, 0.375, 0.7813, 0.375, 0.7835, 0.375, 0.8004, 0.375, 0.7969, 0.375, 0.4817, 0.375, 0.2685, 0.375, 0.25, 0.375, 0.5, 0.375, 0.2671, 0.375, 0.4829, 0.375, 0.5, 0.375, 0.25, 0.375, 0.4829, 0.375, 0.4817, 0.375, 0.5, 0.375, 0.5, 0.375, 0.2685, 0.375, 0.2671, 0.375, 0.25, 0.375, 0.25, 0.375, 0.2824, 0.375, 0.4679, 0.375, 0.4496, 0.375, 0.3009, 0.375, 0.4701, 0.375, 0.28, 0.375, 0.2971, 0.375, 0.4531, 0.375, 0.4679, 0.375, 0.4701, 0.375, 0.4531, 0.375, 0.4496, 0.375, 0.28, 0.375, 0.2824, 0.375, 0.3009, 0.375, 0.2971, 0.3927, 0.9823, 0.6073, 0.9823, 0.625, 1.0, 0.375, 1.0, 0.6073, 0.2677, 0.3927, 0.2677, 0.375, 0.25, 0.625, 0.25, 0.3927, 0.2677, 0.3927, 0.4823, 0.375, 0.5, 0.375, 0.25, 0.6073, 0.4823, 0.6073, 0.2677, 0.625, 0.25, 0.625, 0.5, 0.3927, 0.4823, 0.6073, 0.4823, 0.625, 0.5, 0.375, 0.5, 0.6073, 0.7677, 0.3927, 0.7677, 0.375, 0.75, 0.625, 0.75, 0.3927, 0.7677, 0.3927, 0.9823, 0.375, 1.0, 0.375, 0.75, 0.6073, 0.9823, 0.6073, 0.7677, 0.625, 0.75, 0.625, 1.0, 0.5968, 0.9718, 0.4032, 0.9718, 0.4209, 0.9541, 0.5791, 0.9541, 0.4032, 0.2782, 0.5968, 0.2782, 0.5791, 0.2959, 0.4209, 0.2959, 0.4032, 0.4718, 0.4032, 0.2782, 0.4209, 0.2959, 0.4209, 0.4541, 0.5968, 0.2782, 0.5968, 0.4718, 0.5791, 0.4541, 0.5791, 0.2959, 0.5968, 0.4718, 0.4032, 0.4718, 0.4209, 0.4541, 0.5791, 0.4541, 0.4032, 0.7782, 0.5968, 0.7782, 0.5791, 0.7959, 0.4209, 0.7959, 0.4032, 0.9718, 0.4032, 0.7782, 0.4209, 0.7959, 0.4209, 0.9541, 0.5968, 0.7782, 0.5968, 0.9718, 0.5791, 0.9541, 0.5791, 0.7959, 0.375, 0.5634, 0.375, 0.5634, 0.4384, 0.5, 0.4384, 0.5, 0.625, 0.6866, 0.625, 0.6866, 0.5616, 0.75, 0.5616, 0.75, 0.375, 0.6866, 0.375, 0.6866, 0.4384, 0.75, 0.4384, 0.75, 0.625, 0.5634, 0.625, 0.5634, 0.5616, 0.5, 0.5616, 0.5, 0.5202, 0.75, 0.4384, 0.75, 0.4384, 0.75, 0.5202, 0.75, 0.625, 0.5634, 0.625, 0.6866, 0.625, 0.6866, 0.625, 0.5634, 0.375, 0.6866, 0.375, 0.5634, 0.375, 0.5634, 0.375, 0.6866, 0.5275, 0.5, 0.5616, 0.5, 0.5616, 0.5, 0.5275, 0.5, 0.5616, 0.75, 0.5202, 0.75, 0.5202, 0.75, 0.5616, 0.75, 0.5616, 0.75, 0.5202, 0.75, 0.5202, 0.75, 0.5616, 0.75, 0.5616, 0.75, 0.5202, 0.75, 0.5202, 0.75, 0.5616, 0.75, 0.5616, 0.75, 0.5202, 0.75, 0.5202, 0.75, 0.5616, 0.75, 0.5616, 0.75, 0.5202, 0.75, 0.5202, 0.75, 0.5616, 0.75, 0.4384, 0.5, 0.5275, 0.5, 0.5275, 0.5, 0.4384, 0.5, 0.4384, 0.5, 0.5275, 0.5, 0.5275, 0.5, 0.4384, 0.5, 0.4384, 0.5, 0.5275, 0.5, 0.5275, 0.5, 0.4384, 0.5, 0.4384, 0.5, 0.5275, 0.5, 0.5275, 0.5, 0.4384, 0.5, 0.4384, 0.5, 0.5275, 0.5, 0.5275, 0.5, 0.4384, 0.5, 1.0, 0.5, 1.0, 1.0, 0.9167, 1.0, 0.9167, 0.5, 0.9167, 0.5, 0.9167, 1.0, 0.8333, 1.0, 0.8333, 0.5, 0.8333, 0.5, 0.8333, 1.0, 0.75, 1.0, 0.75, 0.5, 0.75, 0.5, 0.75, 1.0, 0.6667, 1.0, 0.6667, 0.5, 0.6667, 0.5, 0.6667, 1.0, 0.5833, 1.0, 0.5833, 0.5, 0.5833, 0.5, 0.5833, 1.0, 0.5, 1.0, 0.5, 0.5, 0.5, 0.5, 0.5, 1.0, 0.4167, 1.0, 0.4167, 0.5, 0.4167, 0.5, 0.4167, 1.0, 0.3333, 1.0, 0.3333, 0.5, 0.3333, 0.5, 0.3333, 1.0, 0.25, 1.0, 0.25, 0.5, 0.25, 0.5, 0.25, 1.0, 0.1667, 1.0, 0.1667, 0.5, 0.4167, 1.0, 0.5, 1.0, 0.5, 1.0, 0.4167, 1.0, 0.1667, 0.5, 0.1667, 1.0, 0.08333, 1.0, 0.08333, 0.5, 0.08333, 0.5, 0.08333, 1.0, 7.451e-08, 1.0, 7.451e-08, 0.5, 0.5, 0.5, 0.4167, 0.5, 0.4167, 0.5, 0.5, 0.5, 0.5833, 0.5, 0.5, 0.5, 0.5, 0.5, 0.5833, 0.5, 0.5833, 0.5, 0.5, 0.5, 0.5, 0.5, 0.5833, 0.5, 0.6667, 0.5, 0.5833, 0.5, 0.5833, 0.5, 0.6667, 0.5, 0.75, 0.5, 0.6667, 0.5, 0.6667, 0.5, 0.75, 0.5, 0.08333, 0.5, 7.451e-08, 0.5, 7.451e-08, 0.5, 0.08333, 0.5, 1.0, 0.5, 0.9167, 0.5, 0.9167, 0.5, 1.0, 0.5, 0.8333, 0.5, 0.75, 0.5, 0.75, 0.5, 0.8333, 0.5, 0.1667, 0.5, 0.08333, 0.5, 0.08333, 0.5, 0.1667, 0.5, 0.9167, 0.5, 0.8333, 0.5, 0.8333, 0.5, 0.9167, 0.5, 0.25, 0.5, 0.1667, 0.5, 0.1667, 0.5, 0.25, 0.5, 0.3333, 0.5, 0.25, 0.5, 0.25, 0.5, 0.3333, 0.5, 0.4167, 0.5, 0.3333, 0.5, 0.3333, 0.5, 0.4167, 0.5, 0.75, 0.49, 0.87, 0.4578, 0.9578, 0.37, 0.99, 0.25, 0.9578, 0.13, 0.87, 0.04215, 0.75, 0.01, 0.63, 0.04215, 0.5422, 0.13, 0.51, 0.25, 0.5422, 0.37, 0.63, 0.4578, 0.8333, 0.5, 0.75, 0.5, 0.75, 0.5, 0.8333, 0.5, 0.25, 0.5, 0.1667, 0.5, 0.1667, 0.5, 0.25, 0.5, 0.5, 0.5, 0.4167, 0.5, 0.4167, 0.5, 0.5, 0.5, 0.75, 0.5, 0.6667, 0.5, 0.6667, 0.5, 0.75, 0.5, 0.1667, 0.5, 0.08333, 0.5, 0.08333, 0.5, 0.1667, 0.5, 1.0, 0.5, 0.9167, 0.5, 0.9167, 0.5, 1.0, 0.5, 0.4167, 0.5, 0.3333, 0.5, 0.3333, 0.5, 0.4167, 0.5, 0.6667, 0.5, 0.5833, 0.5, 0.5833, 0.5, 0.6667, 0.5, 0.08333, 0.5, 7.451e-08, 0.5, 7.451e-08, 0.5, 0.08333, 0.5, 0.9167, 0.5, 0.8333, 0.5, 0.8333, 0.5, 0.9167, 0.5, 0.3333, 0.5, 0.25, 0.5, 0.25, 0.5, 0.3333, 0.5, 0.5833, 1.0, 0.6667, 1.0, 0.6667, 1.0, 0.5833, 1.0, 0.5, 1.0, 0.5833, 1.0, 0.5833, 1.0, 0.5, 1.0, 0.5833, 1.0, 0.6667, 1.0, 0.6667, 1.0, 0.5833, 1.0, 0.6667, 1.0, 0.75, 1.0, 0.75, 1.0, 0.6667, 1.0, 7.451e-08, 1.0, 0.08333, 1.0, 0.08333, 1.0, 7.451e-08, 1.0, 0.9167, 1.0, 1.0, 1.0, 1.0, 1.0, 0.9167, 1.0, 0.75, 1.0, 0.8333, 1.0, 0.8333, 1.0, 0.75, 1.0, 0.08333, 1.0, 0.1667, 1.0, 0.1667, 1.0, 0.08333, 1.0, 0.8333, 1.0, 0.9167, 1.0, 0.9167, 1.0, 0.8333, 1.0, 0.1667, 1.0, 0.25, 1.0, 0.25, 1.0, 0.1667, 1.0, 0.25, 1.0, 0.3333, 1.0, 0.3333, 1.0, 0.25, 1.0, 0.3333, 1.0, 0.4167, 1.0, 0.4167, 1.0, 0.3333, 1.0, 0.5833, 1.0, 0.6667, 1.0, 0.6667, 1.0, 0.5833, 1.0, 7.451e-08, 1.0, 0.08333, 1.0, 0.08333, 1.0, 7.451e-08, 1.0, 0.8333, 1.0, 0.9167, 1.0, 0.9167, 1.0, 0.8333, 1.0, 0.25, 1.0, 0.3333, 1.0, 0.3333, 1.0, 0.25, 1.0, 0.5, 1.0, 0.5833, 1.0, 0.5833, 1.0, 0.5, 1.0, 0.75, 1.0, 0.8333, 1.0, 0.8333, 1.0, 0.75, 1.0, 0.1667, 1.0, 0.25, 1.0, 0.25, 1.0, 0.1667, 1.0, 0.4167, 1.0, 0.5, 1.0, 0.5, 1.0, 0.4167, 1.0, 0.6667, 1.0, 0.75, 1.0, 0.75, 1.0, 0.6667, 1.0, 0.08333, 1.0, 0.1667, 1.0, 0.1667, 1.0, 0.08333, 1.0, 0.9167, 1.0, 1.0, 1.0, 1.0, 1.0, 0.9167, 1.0, 0.3333, 1.0, 0.4167, 1.0, 0.4167, 1.0, 0.3333, 1.0, 0.3333, 1.0, 0.4167, 1.0, 0.4167, 1.0, 0.3333, 1.0, 7.451e-08, 1.0, 0.08333, 1.0, 0.08333, 1.0, 7.451e-08, 1.0, 0.8333, 1.0, 0.9167, 1.0, 0.9167, 1.0, 0.8333, 1.0, 0.25, 1.0, 0.3333, 1.0, 0.3333, 1.0, 0.25, 1.0, 0.5, 1.0, 0.5833, 1.0, 0.5833, 1.0, 0.5, 1.0, 0.75, 1.0, 0.8333, 1.0, 0.8333, 1.0, 0.75, 1.0, 0.1667, 1.0, 0.25, 1.0, 0.25, 1.0, 0.1667, 1.0, 0.4167, 1.0, 0.5, 1.0, 0.5, 1.0, 0.4167, 1.0, 0.6667, 1.0, 0.75, 1.0, 0.75, 1.0, 0.6667, 1.0, 0.08333, 1.0, 0.1667, 1.0, 0.1667, 1.0, 0.08333, 1.0, 0.9167, 1.0, 1.0, 1.0, 1.0, 1.0, 0.9167, 1.0, 0.3333, 1.0, 0.4167, 1.0, 0.4167, 1.0, 0.3333, 1.0, 0.9167, 1.0, 1.0, 1.0, 1.0, 1.0, 0.9167, 1.0, 0.5833, 1.0, 0.6667, 1.0, 0.6667, 1.0, 0.5833, 1.0, 7.451e-08, 1.0, 0.08333, 1.0, 0.08333, 1.0, 7.451e-08, 1.0, 0.8333, 1.0, 0.9167, 1.0, 0.9167, 1.0, 0.8333, 1.0, 0.25, 1.0, 0.3333, 1.0, 0.3333, 1.0, 0.25, 1.0, 0.5, 1.0, 0.5833, 1.0, 0.5833, 1.0, 0.5, 1.0, 0.75, 1.0, 0.8333, 1.0, 0.8333, 1.0, 0.75, 1.0, 0.1667, 1.0, 0.25, 1.0, 0.25, 1.0, 0.1667, 1.0, 0.4167, 1.0, 0.5, 1.0, 0.5, 1.0, 0.4167, 1.0, 0.6667, 1.0, 0.75, 1.0, 0.75, 1.0, 0.6667, 1.0, 0.08333, 1.0, 0.1667, 1.0, 0.1667, 1.0, 0.08333, 1.0, 0.9167, 1.0, 1.0, 1.0, 1.0, 1.0, 0.9167, 1.0, 0.37, 0.4578, 0.25, 0.49, 0.13, 0.4578, 0.04215, 0.37, 0.01, 0.25, 0.04215, 0.13, 0.13, 0.04215, 0.25, 0.01, 0.37, 0.04215, 0.4578, 0.13, 0.49, 0.25, 0.4578, 0.37, 0.3333, 1.0, 0.4167, 1.0, 0.4167, 1.0, 0.3333, 1.0, 0.5833, 1.0, 0.6667, 1.0, 0.6667, 1.0, 0.5833, 1.0, 7.451e-08, 1.0, 0.08333, 1.0, 0.08333, 1.0, 7.451e-08, 1.0, 0.8333, 1.0, 0.9167, 1.0, 0.9167, 1.0, 0.8333, 1.0, 0.25, 1.0, 0.3333, 1.0, 0.3333, 1.0, 0.25, 1.0, 0.5, 1.0, 0.5833, 1.0, 0.5833, 1.0, 0.5, 1.0, 0.75, 1.0, 0.8333, 1.0, 0.8333, 1.0, 0.75, 1.0, 0.1667, 1.0, 0.25, 1.0, 0.25, 1.0, 0.1667, 1.0, 0.4167, 1.0, 0.5, 1.0, 0.5, 1.0, 0.4167, 1.0, 0.6667, 1.0, 0.75, 1.0, 0.75, 1.0, 0.6667, 1.0, 0.08333, 1.0, 0.1667, 1.0, 0.1667, 1.0, 0.08333, 1.0])
me_cube_001.materials.append(mat_material_002)
me_cube_001.materials.append(mat_material_003)
me_cube_001.materials.append(mat_material_004)
me_cube_001.materials.append(mat_material_001)
me_cube_001.use_remesh_fix_poles = True
me_cube_001.use_remesh_preserve_attributes = False
me_cube_001.update()

# ---- objects
ob_cube = bpy.data.objects.new('Cube', me_cube_001)

# ---- transforms, parenting, visibility, modifiers, constraints
ob_cube.location = (-0.05337, -0.1551, 1.933)
ob_cube.rotation_euler = (0.0, -0.0, -1.571)
ob_cube.scale = (0.6713, 0.6713, 0.6713)
_m = ob_cube.modifiers.new('Auto Smooth', 'NODES')
_m.node_group = ng_auto_smooth
_gi = [s.identifier for s in ng_auto_smooth.interface.items_tree if s.item_type == 'SOCKET' and s.in_out == 'INPUT']
_m[_gi[1]] = 0.7854  # Angle

# ---- collection membership
col_collection.objects.link(ob_cube)

# ---- scene / render settings (as saved in the file)
scene.frame_start = 1; scene.frame_end = 250; scene.frame_set(184)
scene.render.engine = 'BLENDER_EEVEE_NEXT'
scene.cycles.use_denoising = False
scene.cycles.samples = 128
scene.cycles.sampling_pattern = 'TABULATED_SOBOL'
scene.cycles.use_adaptive_sampling = False
scene.cycles.use_light_tree = False
scene.eevee.use_gtao = True
scene.eevee.gtao_distance = 1.31
scene.view_settings.view_transform = 'Filmic'
bpy.context.view_layer.update()

# ---- added for rendering (the .blend has no active camera and no usable light): camera, sun
cam_auto = bpy.data.cameras.new('AutoCamera')
cam_auto.lens = 50.0
cam_auto.sensor_width = 36.0
cam_auto.clip_end = 1000.0
ob_auto_camera = bpy.data.objects.new('AutoCamera', cam_auto)
scene.collection.objects.link(ob_auto_camera)
ob_auto_camera.location = (8.87186, -11.8137, 7.73741)
ob_auto_camera.rotation_euler = (1.09748, -7.21219e-08, 0.694738)
scene.camera = ob_auto_camera
light_auto_sun = bpy.data.lights.new('AutoSun', 'SUN')
light_auto_sun.energy = 3.0
light_auto_sun.angle = 0.0523599
ob_auto_sun = bpy.data.objects.new('AutoSun', light_auto_sun)
scene.collection.objects.link(ob_auto_sun)
ob_auto_sun.rotation_euler = (0.872665, 0.174533, 0.523599)
bpy.context.view_layer.update()
